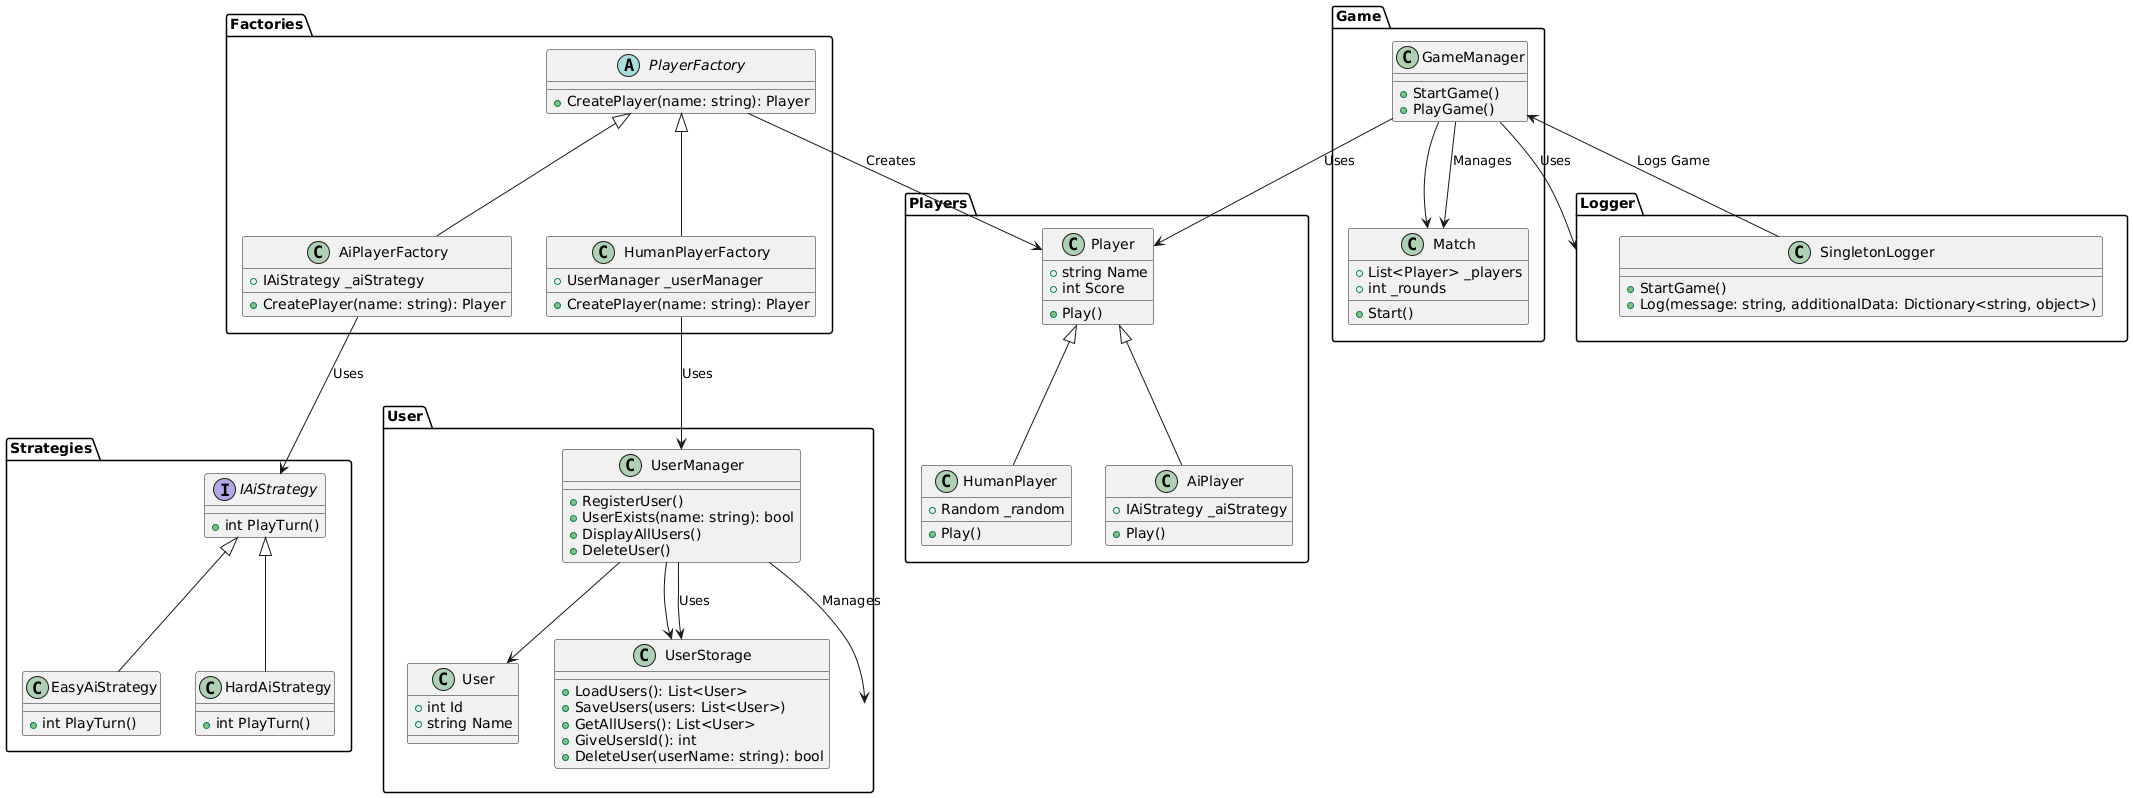

The diagram above was rendered by PlantUML. Its source (embedded in the PNG):
@startuml
package "Players" {
    class Player {
        +string Name
        +int Score
        +Play()
    }

    class HumanPlayer {
        +Random _random
        +Play()
    }

    class AiPlayer {
        +IAiStrategy _aiStrategy
        +Play()
    }

    Player <|-- HumanPlayer
    Player <|-- AiPlayer
}

package "Strategies" {
    interface IAiStrategy {
        +int PlayTurn()
    }

    class EasyAiStrategy {
        +int PlayTurn()
    }

    class HardAiStrategy {
        +int PlayTurn()
    }

    IAiStrategy <|-- EasyAiStrategy
    IAiStrategy <|-- HardAiStrategy
}

package "Factories" {
    abstract class PlayerFactory {
        +CreatePlayer(name: string): Player
    }

    class AiPlayerFactory {
        +IAiStrategy _aiStrategy
        +CreatePlayer(name: string): Player
    }

    class HumanPlayerFactory {
        +UserManager _userManager
        +CreatePlayer(name: string): Player
    }

    PlayerFactory <|-- AiPlayerFactory
    PlayerFactory <|-- HumanPlayerFactory
}

package "Game" {
    class GameManager {
        +StartGame()
        +PlayGame()
    }

    class Match {
        +List<Player> _players
        +int _rounds
        +Start()
    }

    GameManager --> Match
}

package "User" {
    class User {
        +int Id
        +string Name
    }

    class UserManager {
        +RegisterUser()
        +UserExists(name: string): bool
        +DisplayAllUsers()
        +DeleteUser()
    }

    class UserStorage {
        +LoadUsers(): List<User>
        +SaveUsers(users: List<User>)
        +GetAllUsers(): List<User>
        +GiveUsersId(): int
        +DeleteUser(userName: string): bool
    }

    UserManager --> User
    UserManager --> UserStorage
}

package "Logger" {
    class SingletonLogger {
        +StartGame()
        +Log(message: string, additionalData: Dictionary<string, object>)
    }
}

' ---- Class Relations ----

PlayerFactory --> Player : Creates
AiPlayerFactory --> IAiStrategy : Uses
HumanPlayerFactory --> UserManager : Uses
GameManager --> Match : Manages
GameManager --> Player : Uses
GameManager --> Logger : Uses
UserManager --> User : Manages
UserManager --> UserStorage : Uses
SingletonLogger --> GameManager : Logs Game
@enduml